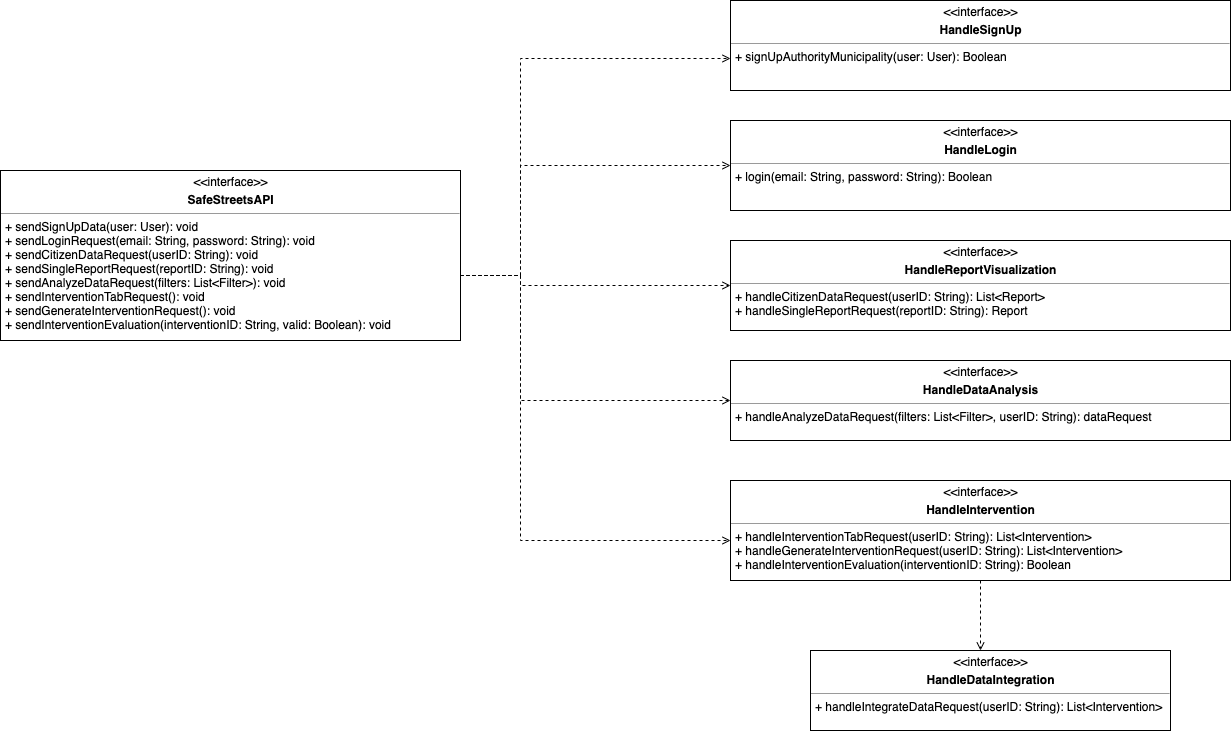

The diagram above was exported from draw.io. Its source (the exported page's mxGraphModel, read from the mxfile embedded in the PNG):
<mxGraphModel dx="1636" dy="473" grid="1" gridSize="10" guides="1" tooltips="1" connect="1" arrows="1" fold="1" page="1" pageScale="1" pageWidth="850" pageHeight="1100" background="#ffffff" math="0" shadow="0">
  <root>
    <mxCell id="0" />
    <mxCell id="1" parent="0" />
    <mxCell id="tRsGAbRHGV032oaWSbtn-40" style="edgeStyle=orthogonalEdgeStyle;rounded=0;orthogonalLoop=1;jettySize=auto;html=1;entryX=0;entryY=0.648;entryDx=0;entryDy=0;entryPerimeter=0;dashed=1;endArrow=open;endFill=0;" parent="1" source="tRsGAbRHGV032oaWSbtn-26" target="tRsGAbRHGV032oaWSbtn-27" edge="1">
      <mxGeometry relative="1" as="geometry">
        <mxPoint x="140" y="120" as="targetPoint" />
        <Array as="points">
          <mxPoint y="445" />
          <mxPoint y="228" />
        </Array>
      </mxGeometry>
    </mxCell>
    <mxCell id="tRsGAbRHGV032oaWSbtn-44" style="edgeStyle=orthogonalEdgeStyle;rounded=0;orthogonalLoop=1;jettySize=auto;html=1;entryX=0;entryY=0.5;entryDx=0;entryDy=0;dashed=1;endArrow=open;endFill=0;" parent="1" source="tRsGAbRHGV032oaWSbtn-26" target="tRsGAbRHGV032oaWSbtn-29" edge="1">
      <mxGeometry relative="1" as="geometry">
        <Array as="points">
          <mxPoint y="445" />
          <mxPoint y="335" />
        </Array>
      </mxGeometry>
    </mxCell>
    <mxCell id="tRsGAbRHGV032oaWSbtn-46" style="edgeStyle=orthogonalEdgeStyle;rounded=0;orthogonalLoop=1;jettySize=auto;html=1;entryX=0;entryY=0.5;entryDx=0;entryDy=0;dashed=1;endArrow=open;endFill=0;" parent="1" source="tRsGAbRHGV032oaWSbtn-26" target="tRsGAbRHGV032oaWSbtn-31" edge="1">
      <mxGeometry relative="1" as="geometry">
        <Array as="points">
          <mxPoint y="445" />
          <mxPoint y="455" />
        </Array>
      </mxGeometry>
    </mxCell>
    <mxCell id="tRsGAbRHGV032oaWSbtn-47" style="edgeStyle=orthogonalEdgeStyle;rounded=0;orthogonalLoop=1;jettySize=auto;html=1;entryX=0;entryY=0.5;entryDx=0;entryDy=0;dashed=1;endArrow=open;endFill=0;" parent="1" source="tRsGAbRHGV032oaWSbtn-26" target="tRsGAbRHGV032oaWSbtn-32" edge="1">
      <mxGeometry relative="1" as="geometry">
        <Array as="points">
          <mxPoint y="445" />
          <mxPoint y="570" />
        </Array>
      </mxGeometry>
    </mxCell>
    <mxCell id="tRsGAbRHGV032oaWSbtn-49" style="edgeStyle=orthogonalEdgeStyle;rounded=0;orthogonalLoop=1;jettySize=auto;html=1;dashed=1;endArrow=open;endFill=0;" parent="1" source="tRsGAbRHGV032oaWSbtn-26" target="tRsGAbRHGV032oaWSbtn-34" edge="1">
      <mxGeometry relative="1" as="geometry">
        <Array as="points">
          <mxPoint y="445" />
          <mxPoint y="710" />
        </Array>
        <mxPoint x="150" y="810" as="targetPoint" />
      </mxGeometry>
    </mxCell>
    <mxCell id="tRsGAbRHGV032oaWSbtn-26" value="&lt;p style=&quot;margin: 4px 0px 0px ; text-align: center&quot;&gt;&amp;lt;&amp;lt;interface&amp;gt;&amp;gt;&lt;/p&gt;&lt;p style=&quot;margin: 4px 0px 0px ; text-align: center&quot;&gt;&lt;b&gt;SafeStreetsAPI&lt;/b&gt;&lt;/p&gt;&lt;hr size=&quot;1&quot;&gt;&lt;p style=&quot;margin: 0px ; margin-left: 4px&quot;&gt;&lt;span&gt;+ sendSignUpData(user: User): void&lt;/span&gt;&lt;/p&gt;&lt;p style=&quot;margin: 0px ; margin-left: 4px&quot;&gt;&lt;span&gt;+ sendLoginRequest(email: String, password: String): void&lt;/span&gt;&lt;/p&gt;&lt;p style=&quot;margin: 0px ; margin-left: 4px&quot;&gt;+ sendCitizenDataRequest(userID: String): void&lt;/p&gt;&lt;p style=&quot;margin: 0px ; margin-left: 4px&quot;&gt;+ sendSingleReportRequest(reportID: String): void&lt;/p&gt;&lt;p style=&quot;margin: 0px ; margin-left: 4px&quot;&gt;+ sendAnalyzeDataRequest(filters: List&amp;lt;Filter&amp;gt;): void&lt;/p&gt;&lt;p style=&quot;margin: 0px ; margin-left: 4px&quot;&gt;+ sendInterventionTabRequest(): void&lt;/p&gt;&lt;p style=&quot;margin: 0px ; margin-left: 4px&quot;&gt;+ sendGenerateInterventionRequest(): void&lt;/p&gt;&lt;p style=&quot;margin: 0px ; margin-left: 4px&quot;&gt;+ sendInterventionEvaluation(interventionID: String, valid: Boolean): void&lt;/p&gt;" style="verticalAlign=top;align=left;overflow=fill;fontSize=12;fontFamily=Helvetica;html=1;" parent="1" vertex="1">
      <mxGeometry x="-520" y="340" width="460" height="170" as="geometry" />
    </mxCell>
    <mxCell id="tRsGAbRHGV032oaWSbtn-35" value="&lt;p style=&quot;margin: 4px 0px 0px ; text-align: center&quot;&gt;&amp;lt;&amp;lt;interface&amp;gt;&amp;gt;&lt;/p&gt;&lt;p style=&quot;margin: 4px 0px 0px ; text-align: center&quot;&gt;&lt;b&gt;HandleDataIntegration&lt;/b&gt;&lt;/p&gt;&lt;hr size=&quot;1&quot;&gt;&lt;p style=&quot;margin: 0px 0px 0px 4px&quot;&gt;+ handleIntegrateDataRequest(userID: String): List&amp;lt;Intervention&amp;gt;&lt;/p&gt;&lt;div&gt;&lt;br&gt;&lt;/div&gt;" style="verticalAlign=top;align=left;overflow=fill;fontSize=12;fontFamily=Helvetica;html=1;" parent="1" vertex="1">
      <mxGeometry x="290" y="820" width="360" height="80" as="geometry" />
    </mxCell>
    <mxCell id="tRsGAbRHGV032oaWSbtn-52" style="edgeStyle=orthogonalEdgeStyle;rounded=0;orthogonalLoop=1;jettySize=auto;html=1;dashed=1;endArrow=open;endFill=0;" parent="1" source="tRsGAbRHGV032oaWSbtn-34" target="tRsGAbRHGV032oaWSbtn-35" edge="1">
      <mxGeometry relative="1" as="geometry">
        <Array as="points">
          <mxPoint x="460" y="800" />
          <mxPoint x="460" y="800" />
        </Array>
      </mxGeometry>
    </mxCell>
    <mxCell id="tRsGAbRHGV032oaWSbtn-31" value="&lt;p style=&quot;margin: 4px 0px 0px ; text-align: center&quot;&gt;&amp;lt;&amp;lt;interface&amp;gt;&amp;gt;&lt;/p&gt;&lt;p style=&quot;margin: 4px 0px 0px ; text-align: center&quot;&gt;&lt;b&gt;HandleReportVisualization&lt;/b&gt;&lt;/p&gt;&lt;hr size=&quot;1&quot;&gt;&lt;p style=&quot;margin: 0px ; margin-left: 4px&quot;&gt;&lt;span&gt;+ handleCitizenDataRequest(userID: String): List&amp;lt;Report&amp;gt;&lt;/span&gt;&lt;/p&gt;&lt;p style=&quot;margin: 0px ; margin-left: 4px&quot;&gt;+ handleSingleReportRequest(reportID: String): Report&lt;span&gt;&lt;br&gt;&lt;/span&gt;&lt;/p&gt;" style="verticalAlign=top;align=left;overflow=fill;fontSize=12;fontFamily=Helvetica;html=1;" parent="1" vertex="1">
      <mxGeometry x="210" y="410" width="500.00000000000006" height="90" as="geometry" />
    </mxCell>
    <mxCell id="tRsGAbRHGV032oaWSbtn-32" value="&lt;p style=&quot;margin: 4px 0px 0px ; text-align: center&quot;&gt;&amp;lt;&amp;lt;interface&amp;gt;&amp;gt;&lt;/p&gt;&lt;p style=&quot;margin: 4px 0px 0px ; text-align: center&quot;&gt;&lt;b&gt;HandleDataAnalysis&lt;/b&gt;&lt;/p&gt;&lt;hr size=&quot;1&quot;&gt;&lt;p style=&quot;margin: 0px 0px 0px 4px&quot;&gt;+ handleAnalyzeDataRequest(filters: List&amp;lt;Filter&amp;gt;, userID: String): dataRequest&lt;/p&gt;&lt;p style=&quot;margin: 0px ; margin-left: 4px&quot;&gt;&lt;br&gt;&lt;/p&gt;" style="verticalAlign=top;align=left;overflow=fill;fontSize=12;fontFamily=Helvetica;html=1;" parent="1" vertex="1">
      <mxGeometry x="210" y="530" width="500.00000000000006" height="80" as="geometry" />
    </mxCell>
    <mxCell id="tRsGAbRHGV032oaWSbtn-34" value="&lt;p style=&quot;margin: 4px 0px 0px ; text-align: center&quot;&gt;&amp;lt;&amp;lt;interface&amp;gt;&amp;gt;&lt;/p&gt;&lt;p style=&quot;margin: 4px 0px 0px ; text-align: center&quot;&gt;&lt;b&gt;HandleIntervention&lt;/b&gt;&lt;/p&gt;&lt;hr size=&quot;1&quot;&gt;&lt;p style=&quot;margin: 0px 0px 0px 4px&quot;&gt;+ handleInterventionTabRequest(userID: String): List&amp;lt;Intervention&amp;gt;&lt;/p&gt;&lt;p style=&quot;margin: 0px 0px 0px 4px&quot;&gt;+ handleGenerateInterventionRequest(userID: String): List&amp;lt;Intervention&amp;gt;&lt;/p&gt;&lt;p style=&quot;margin: 0px 0px 0px 4px&quot;&gt;&lt;span&gt;+ handleInterventionEvaluation(interventionID: String): Boolean&lt;/span&gt;&lt;br&gt;&lt;/p&gt;" style="verticalAlign=top;align=left;overflow=fill;fontSize=12;fontFamily=Helvetica;html=1;" parent="1" vertex="1">
      <mxGeometry x="210" y="650" width="500" height="100" as="geometry" />
    </mxCell>
    <mxCell id="tRsGAbRHGV032oaWSbtn-27" value="&lt;p style=&quot;margin: 4px 0px 0px ; text-align: center&quot;&gt;&amp;lt;&amp;lt;interface&amp;gt;&amp;gt;&lt;/p&gt;&lt;p style=&quot;margin: 4px 0px 0px ; text-align: center&quot;&gt;&lt;b&gt;HandleSignUp&lt;/b&gt;&lt;/p&gt;&lt;hr size=&quot;1&quot;&gt;&lt;p style=&quot;margin: 0px ; margin-left: 4px&quot;&gt;&lt;span&gt;+ signUpAuthorityMunicipality(user: User): Boolean&lt;/span&gt;&lt;br&gt;&lt;/p&gt;" style="verticalAlign=top;align=left;overflow=fill;fontSize=12;fontFamily=Helvetica;html=1;" parent="1" vertex="1">
      <mxGeometry x="210" y="170" width="500.00000000000006" height="90" as="geometry" />
    </mxCell>
    <mxCell id="tRsGAbRHGV032oaWSbtn-29" value="&lt;p style=&quot;margin: 4px 0px 0px ; text-align: center&quot;&gt;&amp;lt;&amp;lt;interface&amp;gt;&amp;gt;&lt;/p&gt;&lt;p style=&quot;margin: 4px 0px 0px ; text-align: center&quot;&gt;&lt;b&gt;HandleLogin&lt;/b&gt;&lt;/p&gt;&lt;hr size=&quot;1&quot;&gt;&lt;p style=&quot;margin: 0px ; margin-left: 4px&quot;&gt;+ login(email: String, password: String): Boolean&lt;/p&gt;" style="verticalAlign=top;align=left;overflow=fill;fontSize=12;fontFamily=Helvetica;html=1;" parent="1" vertex="1">
      <mxGeometry x="210" y="290" width="500.00000000000006" height="90" as="geometry" />
    </mxCell>
  </root>
</mxGraphModel>